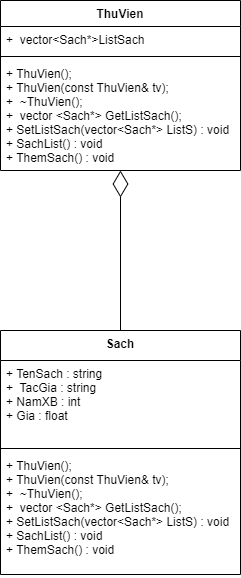

The diagram above was exported from draw.io. Its source (the exported page's mxGraphModel, read from the mxfile embedded in the PNG):
<mxGraphModel dx="1422" dy="762" grid="1" gridSize="10" guides="1" tooltips="1" connect="1" arrows="1" fold="1" page="1" pageScale="1" pageWidth="1169" pageHeight="826" background="none" math="0" shadow="0">
  <root>
    <mxCell id="0" />
    <mxCell id="1" parent="0" />
    <mxCell id="YOSyk6zl8UA52VIWYJCb-41" value="ThuVien" style="swimlane;fontStyle=1;align=center;verticalAlign=top;childLayout=stackLayout;horizontal=1;startSize=26;horizontalStack=0;resizeParent=1;resizeParentMax=0;resizeLast=0;collapsible=1;marginBottom=0;" vertex="1" parent="1">
      <mxGeometry x="490" y="10" width="240" height="170" as="geometry" />
    </mxCell>
    <mxCell id="YOSyk6zl8UA52VIWYJCb-42" value="+  vector&lt;Sach*&gt;ListSach" style="text;strokeColor=none;fillColor=none;align=left;verticalAlign=top;spacingLeft=4;spacingRight=4;overflow=hidden;rotatable=0;points=[[0,0.5],[1,0.5]];portConstraint=eastwest;" vertex="1" parent="YOSyk6zl8UA52VIWYJCb-41">
      <mxGeometry y="26" width="240" height="26" as="geometry" />
    </mxCell>
    <mxCell id="YOSyk6zl8UA52VIWYJCb-43" value="" style="line;strokeWidth=1;fillColor=none;align=left;verticalAlign=middle;spacingTop=-1;spacingLeft=3;spacingRight=3;rotatable=0;labelPosition=right;points=[];portConstraint=eastwest;" vertex="1" parent="YOSyk6zl8UA52VIWYJCb-41">
      <mxGeometry y="52" width="240" height="8" as="geometry" />
    </mxCell>
    <mxCell id="YOSyk6zl8UA52VIWYJCb-44" value="+ ThuVien();&#10;+ ThuVien(const ThuVien&amp; tv);&#10;+  ~ThuVien();&#10;+  vector &lt;Sach*&gt; GetListSach();&#10;+ SetListSach(vector&lt;Sach*&gt; ListS) : void&#10;+ SachList() : void&#10;+ ThemSach() : void" style="text;strokeColor=none;fillColor=none;align=left;verticalAlign=top;spacingLeft=4;spacingRight=4;overflow=hidden;rotatable=0;points=[[0,0.5],[1,0.5]];portConstraint=eastwest;" vertex="1" parent="YOSyk6zl8UA52VIWYJCb-41">
      <mxGeometry y="60" width="240" height="110" as="geometry" />
    </mxCell>
    <mxCell id="YOSyk6zl8UA52VIWYJCb-45" value="Sach" style="swimlane;fontStyle=1;align=center;verticalAlign=top;childLayout=stackLayout;horizontal=1;startSize=30;horizontalStack=0;resizeParent=1;resizeParentMax=0;resizeLast=0;collapsible=1;marginBottom=0;" vertex="1" parent="1">
      <mxGeometry x="490" y="340" width="240" height="244" as="geometry" />
    </mxCell>
    <mxCell id="YOSyk6zl8UA52VIWYJCb-46" value="+ TenSach : string&#10;+  TacGia : string&#10;+ NamXB : int&#10;+ Gia : float" style="text;strokeColor=none;fillColor=none;align=left;verticalAlign=top;spacingLeft=4;spacingRight=4;overflow=hidden;rotatable=0;points=[[0,0.5],[1,0.5]];portConstraint=eastwest;" vertex="1" parent="YOSyk6zl8UA52VIWYJCb-45">
      <mxGeometry y="30" width="240" height="84" as="geometry" />
    </mxCell>
    <mxCell id="YOSyk6zl8UA52VIWYJCb-47" value="" style="line;strokeWidth=1;fillColor=none;align=left;verticalAlign=middle;spacingTop=-1;spacingLeft=3;spacingRight=3;rotatable=0;labelPosition=right;points=[];portConstraint=eastwest;" vertex="1" parent="YOSyk6zl8UA52VIWYJCb-45">
      <mxGeometry y="114" width="240" height="8" as="geometry" />
    </mxCell>
    <mxCell id="YOSyk6zl8UA52VIWYJCb-48" value="+ ThuVien();&#10;+ ThuVien(const ThuVien&amp; tv);&#10;+  ~ThuVien();&#10;+  vector &lt;Sach*&gt; GetListSach();&#10;+ SetListSach(vector&lt;Sach*&gt; ListS) : void&#10;+ SachList() : void&#10;+ ThemSach() : void" style="text;strokeColor=none;fillColor=none;align=left;verticalAlign=top;spacingLeft=4;spacingRight=4;overflow=hidden;rotatable=0;points=[[0,0.5],[1,0.5]];portConstraint=eastwest;" vertex="1" parent="YOSyk6zl8UA52VIWYJCb-45">
      <mxGeometry y="122" width="240" height="122" as="geometry" />
    </mxCell>
    <mxCell id="YOSyk6zl8UA52VIWYJCb-49" value="" style="endArrow=diamondThin;endFill=0;endSize=24;html=1;rounded=0;exitX=0.5;exitY=0;exitDx=0;exitDy=0;" edge="1" parent="1" source="YOSyk6zl8UA52VIWYJCb-45" target="YOSyk6zl8UA52VIWYJCb-44">
      <mxGeometry width="160" relative="1" as="geometry">
        <mxPoint x="500" y="290" as="sourcePoint" />
        <mxPoint x="660" y="290" as="targetPoint" />
      </mxGeometry>
    </mxCell>
  </root>
</mxGraphModel>